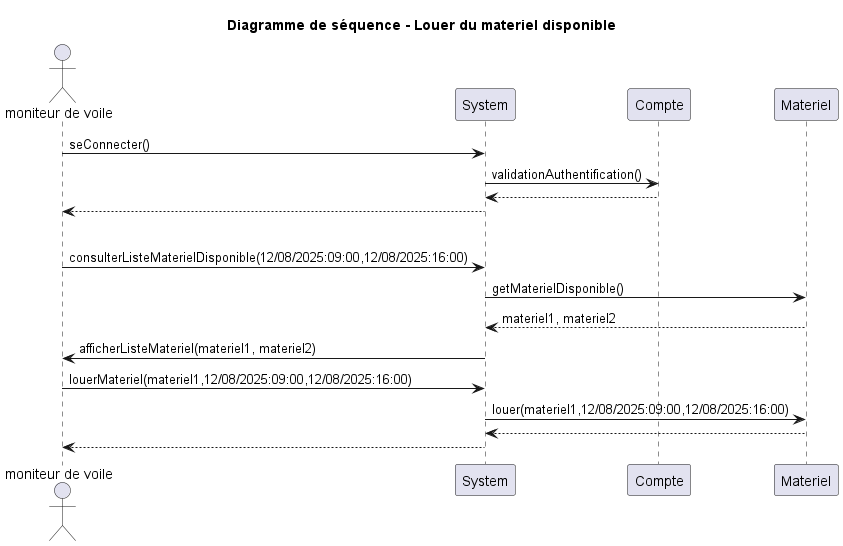

The diagram above was rendered by PlantUML. Its source (embedded in the PNG):
@startuml
'https://plantuml.com/sequence-diagram

title : Diagramme de séquence - Louer du materiel disponible

actor "moniteur de voile" as mono

'Connexion à un compte'
mono -> System : seConnecter()
System -> Compte : validationAuthentification()
return
System --> mono

'Séparation'
|||

'Le moniteur gère la location du materiel'
mono -> System : consulterListeMaterielDisponible(12/08/2025:09:00,12/08/2025:16:00)
System -> Materiel : getMaterielDisponible()
return materiel1, materiel2
System -> mono : afficherListeMateriel(materiel1, materiel2)
mono -> System : louerMateriel(materiel1,12/08/2025:09:00,12/08/2025:16:00)
System -> Materiel : louer(materiel1,12/08/2025:09:00,12/08/2025:16:00)
return
System --> mono

@enduml